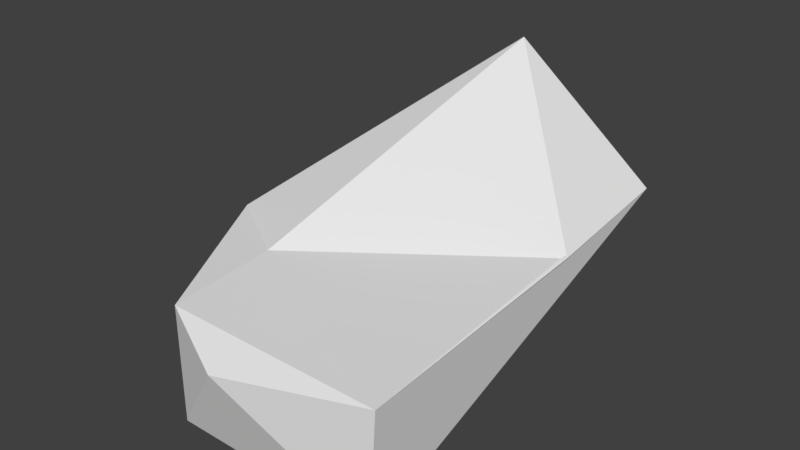 # Source: huf_hand.blend  (saved by Blender 2.82.7; exported with 4.5.12 LTS)
import bpy
from mathutils import Matrix  # noqa: F401  (used for matrix-valued properties, if any)

bpy.ops.wm.read_factory_settings(use_empty=True)
scene = bpy.context.scene
scene.name = 'Scene'

# ---- collections
col_collection_1 = bpy.data.collections.new('Collection 1'); scene.collection.children.link(col_collection_1)

# ---- materials (node trees are filled in below, after node groups)
mat_standard = bpy.data.materials.new('Standard')
mat_standard.alpha_threshold = 0.0
mat_standard.use_transparent_shadow = False
mat_standard.specular_color = (0.0, 0.0, 0.0)
mat_standard.roughness = 0.5

# ---- material node trees

# ---- world
world_world = bpy.data.worlds.new('World'); scene.world = world_world
world_world.color = (0.05088, 0.05088, 0.05088)
world_world.use_sun_shadow = False
world_world.sun_shadow_jitter_overblur = 0.0
world_world.cycles.sampling_method = 'MANUAL'

# ---- meshes
me_geometry_n23530 = bpy.data.meshes.new('Geometry_n23530')
me_geometry_n23530.from_pydata([(2.797, -9.73, -0.8292), (2.646, -9.73, -3.39), (2.638, -0.8786, -0.2479), (-2.034, -9.696, -0.8057), (-1.698, -0.8786, -0.9584), (-2.017, -9.706, -3.366), (2.759, -4.129, -0.5046), (-0.4973, -1.043, 2.433), (-0.1206, -0.8038, -2.182), (-0.1571, 0.09417, 0.2314), (-0.4431, -10.36, -1.274), (-3.861, -6.181, -0.6737), (-3.715, -6.158, -2.659), (-1.937, -6.167, -3.271), (-2.03, -7.364, -0.6434)], [], [(0, 1, 2), (5, 8, 1), (7, 2, 9), (6, 2, 7), (2, 6, 0), (0, 14, 3), (1, 8, 2), (4, 9, 8), (8, 9, 2), (7, 9, 4), (3, 5, 10), (1, 0, 10), (3, 10, 0), (5, 1, 10), (13, 12, 4), (14, 7, 11), (11, 4, 12), (8, 13, 4), (13, 8, 5), (7, 4, 11), (13, 5, 12), (3, 14, 11), (12, 3, 11), (12, 5, 3), (6, 7, 14), (6, 14, 0)])
_uv = me_geometry_n23530.uv_layers.new(name='UVMap')
_uv.uv.foreach_set('vector', [0.9998, 0.5229, 0.885, 0.588, 0.8006, 0.1123, 0.000216, 0.04388, 0.464, 0.2327, 0.00122, 0.3872, 0.2533, 0.4767, 0.2533, 0.7163, 0.1331, 0.6023, 0.8784, 0.2611, 0.8006, 0.1123, 0.9998, 0.000216, 0.8006, 0.1123, 0.8784, 0.2611, 0.9998, 0.5229, 0.9704, 0.9921, 0.8498, 0.6397, 0.9704, 0.6401, 0.00122, 0.3872, 0.464, 0.2327, 0.4775, 0.476, 0.008169, 0.4764, 0.1331, 0.6023, 0.000216, 0.7204, 0.000216, 0.7204, 0.1331, 0.6023, 0.2533, 0.7163, 0.2533, 0.4767, 0.1331, 0.6023, 0.008169, 0.4764, 0.395, 0.8282, 0.2537, 0.8272, 0.3243, 0.656, 0.2538, 0.4842, 0.395, 0.4764, 0.3243, 0.656, 0.395, 0.8282, 0.3243, 0.656, 0.395, 0.4764, 0.2537, 0.8272, 0.2538, 0.4842, 0.3243, 0.656, 0.4779, 0.1891, 0.6026, 0.2221, 0.5518, 0.5059, 0.8001, 0.1973, 0.8001, 0.6393, 0.6744, 0.2552, 0.6744, 0.2552, 0.5518, 0.5059, 0.6026, 0.2221, 0.464, 0.2327, 0.1829, 0.04498, 0.4775, 0.000216, 0.1829, 0.04498, 0.464, 0.2327, 0.000216, 0.04388, 0.8001, 0.6393, 0.5518, 0.5059, 0.6744, 0.2552, 0.4779, 0.1891, 0.6027, 0.000216, 0.6026, 0.2221, 0.7711, 0.0493, 0.8001, 0.1973, 0.6744, 0.2552, 0.6026, 0.2221, 0.7711, 0.0493, 0.6744, 0.2552, 0.6026, 0.2221, 0.6027, 0.000216, 0.7711, 0.0493, 0.6811, 0.9887, 0.4779, 0.7841, 0.8498, 0.6397, 0.6811, 0.9887, 0.8498, 0.6397, 0.9704, 0.9921])
me_geometry_n23530.materials.append(mat_standard)
me_geometry_n23530.use_remesh_preserve_volume = False
me_geometry_n23530.use_remesh_preserve_attributes = False
me_geometry_n23530.use_mirror_vertex_groups = False
me_geometry_n23530.update()

# ---- objects
ob_foot__2 = bpy.data.objects.new('foot (2)', me_geometry_n23530)

# ---- transforms, parenting, visibility, modifiers, constraints
ob_foot__2.location = (0.0, 0.0, 0.0)
ob_foot__2.lineart.crease_threshold = 0.0

# ---- collection membership
col_collection_1.objects.link(ob_foot__2)

# ---- scene / render settings (as saved in the file)
scene.frame_start = 1; scene.frame_end = 250; scene.frame_set(183)
scene.render.engine = 'BLENDER_EEVEE_NEXT'
scene.render.resolution_percentage = 50
scene.render.dither_intensity = 0.0
scene.cycles.use_denoising = False
scene.cycles.samples = 128
scene.cycles.sampling_pattern = 'TABULATED_SOBOL'
scene.cycles.use_adaptive_sampling = False
scene.cycles.use_light_tree = False
scene.cycles.blur_glossy = 0.0
scene.cycles.sample_clamp_indirect = 0.0
scene.view_settings.view_transform = 'Standard'
bpy.context.view_layer.update()

# ---- added for rendering (the .blend has no active camera and no usable light): camera, sun
cam_auto = bpy.data.cameras.new('AutoCamera')
cam_auto.lens = 50.0
cam_auto.sensor_width = 36.0
cam_auto.clip_end = 1000.0
ob_auto_camera = bpy.data.objects.new('AutoCamera', cam_auto)
scene.collection.objects.link(ob_auto_camera)
ob_auto_camera.location = (12.1363, -20.3332, 9.65607)
ob_auto_camera.rotation_euler = (1.09748, -7.21219e-08, 0.694738)
scene.camera = ob_auto_camera
light_auto_sun = bpy.data.lights.new('AutoSun', 'SUN')
light_auto_sun.energy = 3.0
light_auto_sun.angle = 0.0523599
ob_auto_sun = bpy.data.objects.new('AutoSun', light_auto_sun)
scene.collection.objects.link(ob_auto_sun)
ob_auto_sun.rotation_euler = (0.872665, 0.174533, 0.523599)
bpy.context.view_layer.update()
